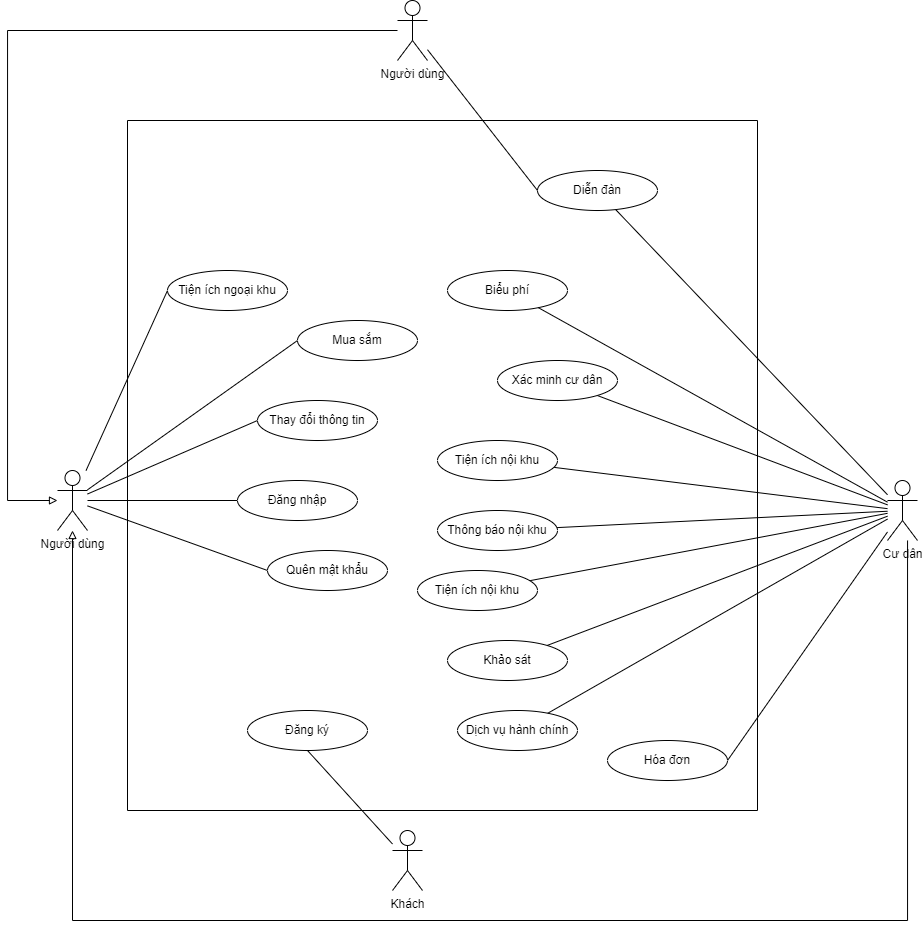

The diagram above was exported from draw.io. Its source (the exported page's mxGraphModel, read from the mxfile embedded in the PNG):
<mxGraphModel dx="1105" dy="612" grid="1" gridSize="10" guides="1" tooltips="1" connect="1" arrows="1" fold="1" page="1" pageScale="1" pageWidth="827" pageHeight="1169" math="0" shadow="0">
  <root>
    <mxCell id="0" />
    <mxCell id="1" parent="0" />
    <mxCell id="BVD0RmjV8X2pGe1AmP8k-7" style="edgeStyle=none;rounded=0;orthogonalLoop=1;jettySize=auto;html=1;entryX=0;entryY=0.5;entryDx=0;entryDy=0;endArrow=none;endFill=0;" edge="1" parent="1" source="BVD0RmjV8X2pGe1AmP8k-1" target="BVD0RmjV8X2pGe1AmP8k-6">
      <mxGeometry relative="1" as="geometry" />
    </mxCell>
    <mxCell id="BVD0RmjV8X2pGe1AmP8k-13" style="edgeStyle=none;rounded=0;orthogonalLoop=1;jettySize=auto;html=1;entryX=0;entryY=0.5;entryDx=0;entryDy=0;endArrow=none;endFill=0;" edge="1" parent="1" source="BVD0RmjV8X2pGe1AmP8k-1" target="BVD0RmjV8X2pGe1AmP8k-11">
      <mxGeometry relative="1" as="geometry" />
    </mxCell>
    <mxCell id="BVD0RmjV8X2pGe1AmP8k-14" style="edgeStyle=none;rounded=0;orthogonalLoop=1;jettySize=auto;html=1;entryX=0;entryY=0.5;entryDx=0;entryDy=0;endArrow=none;endFill=0;" edge="1" parent="1" source="BVD0RmjV8X2pGe1AmP8k-1" target="BVD0RmjV8X2pGe1AmP8k-10">
      <mxGeometry relative="1" as="geometry" />
    </mxCell>
    <mxCell id="BVD0RmjV8X2pGe1AmP8k-17" style="edgeStyle=none;rounded=0;orthogonalLoop=1;jettySize=auto;html=1;entryX=0;entryY=0.5;entryDx=0;entryDy=0;endArrow=none;endFill=0;" edge="1" parent="1" source="BVD0RmjV8X2pGe1AmP8k-1" target="BVD0RmjV8X2pGe1AmP8k-16">
      <mxGeometry relative="1" as="geometry" />
    </mxCell>
    <mxCell id="BVD0RmjV8X2pGe1AmP8k-18" style="edgeStyle=none;rounded=0;orthogonalLoop=1;jettySize=auto;html=1;entryX=0;entryY=0.5;entryDx=0;entryDy=0;endArrow=none;endFill=0;" edge="1" parent="1" source="BVD0RmjV8X2pGe1AmP8k-1" target="BVD0RmjV8X2pGe1AmP8k-15">
      <mxGeometry relative="1" as="geometry" />
    </mxCell>
    <mxCell id="BVD0RmjV8X2pGe1AmP8k-31" value="" style="edgeStyle=orthogonalEdgeStyle;rounded=0;orthogonalLoop=1;jettySize=auto;html=1;startArrow=block;startFill=0;endArrow=none;endFill=0;" edge="1" parent="1" source="BVD0RmjV8X2pGe1AmP8k-1" target="BVD0RmjV8X2pGe1AmP8k-30">
      <mxGeometry relative="1" as="geometry">
        <Array as="points">
          <mxPoint x="120" y="520" />
          <mxPoint x="120" y="50" />
        </Array>
      </mxGeometry>
    </mxCell>
    <mxCell id="BVD0RmjV8X2pGe1AmP8k-1" value="Người dùng" style="shape=umlActor;verticalLabelPosition=bottom;verticalAlign=top;html=1;outlineConnect=0;" vertex="1" parent="1">
      <mxGeometry x="170" y="490" width="30" height="60" as="geometry" />
    </mxCell>
    <mxCell id="BVD0RmjV8X2pGe1AmP8k-5" style="rounded=0;orthogonalLoop=1;jettySize=auto;html=1;entryX=0.5;entryY=1;entryDx=0;entryDy=0;endArrow=none;endFill=0;" edge="1" parent="1" source="BVD0RmjV8X2pGe1AmP8k-2" target="BVD0RmjV8X2pGe1AmP8k-4">
      <mxGeometry relative="1" as="geometry" />
    </mxCell>
    <mxCell id="BVD0RmjV8X2pGe1AmP8k-2" value="Khách" style="shape=umlActor;verticalLabelPosition=bottom;verticalAlign=top;html=1;outlineConnect=0;" vertex="1" parent="1">
      <mxGeometry x="505" y="850" width="30" height="60" as="geometry" />
    </mxCell>
    <mxCell id="BVD0RmjV8X2pGe1AmP8k-19" style="edgeStyle=orthogonalEdgeStyle;rounded=0;orthogonalLoop=1;jettySize=auto;html=1;endArrow=block;endFill=0;" edge="1" parent="1" source="BVD0RmjV8X2pGe1AmP8k-3" target="BVD0RmjV8X2pGe1AmP8k-1">
      <mxGeometry relative="1" as="geometry">
        <mxPoint x="200" y="730" as="targetPoint" />
        <Array as="points">
          <mxPoint x="1020" y="940" />
          <mxPoint x="185" y="940" />
        </Array>
      </mxGeometry>
    </mxCell>
    <mxCell id="BVD0RmjV8X2pGe1AmP8k-36" style="edgeStyle=none;rounded=0;orthogonalLoop=1;jettySize=auto;html=1;entryX=1;entryY=0.5;entryDx=0;entryDy=0;startArrow=none;startFill=0;endArrow=none;endFill=0;" edge="1" parent="1" source="BVD0RmjV8X2pGe1AmP8k-3" target="BVD0RmjV8X2pGe1AmP8k-33">
      <mxGeometry relative="1" as="geometry" />
    </mxCell>
    <mxCell id="BVD0RmjV8X2pGe1AmP8k-3" value="Cư dân" style="shape=umlActor;verticalLabelPosition=bottom;verticalAlign=top;html=1;outlineConnect=0;" vertex="1" parent="1">
      <mxGeometry x="1000" y="500" width="30" height="60" as="geometry" />
    </mxCell>
    <mxCell id="BVD0RmjV8X2pGe1AmP8k-20" style="rounded=0;orthogonalLoop=1;jettySize=auto;html=1;startArrow=none;startFill=0;endArrow=none;endFill=0;" edge="1" parent="1" source="BVD0RmjV8X2pGe1AmP8k-8" target="BVD0RmjV8X2pGe1AmP8k-3">
      <mxGeometry relative="1" as="geometry" />
    </mxCell>
    <mxCell id="BVD0RmjV8X2pGe1AmP8k-22" style="edgeStyle=none;rounded=0;orthogonalLoop=1;jettySize=auto;html=1;startArrow=none;startFill=0;endArrow=none;endFill=0;" edge="1" parent="1" source="BVD0RmjV8X2pGe1AmP8k-21" target="BVD0RmjV8X2pGe1AmP8k-3">
      <mxGeometry relative="1" as="geometry" />
    </mxCell>
    <mxCell id="BVD0RmjV8X2pGe1AmP8k-25" style="edgeStyle=none;rounded=0;orthogonalLoop=1;jettySize=auto;html=1;startArrow=none;startFill=0;endArrow=none;endFill=0;" edge="1" parent="1" source="BVD0RmjV8X2pGe1AmP8k-23" target="BVD0RmjV8X2pGe1AmP8k-3">
      <mxGeometry relative="1" as="geometry" />
    </mxCell>
    <mxCell id="BVD0RmjV8X2pGe1AmP8k-26" style="edgeStyle=none;rounded=0;orthogonalLoop=1;jettySize=auto;html=1;startArrow=none;startFill=0;endArrow=none;endFill=0;" edge="1" parent="1" source="BVD0RmjV8X2pGe1AmP8k-24" target="BVD0RmjV8X2pGe1AmP8k-3">
      <mxGeometry relative="1" as="geometry" />
    </mxCell>
    <mxCell id="BVD0RmjV8X2pGe1AmP8k-28" style="edgeStyle=none;rounded=0;orthogonalLoop=1;jettySize=auto;html=1;startArrow=none;startFill=0;endArrow=none;endFill=0;" edge="1" parent="1" source="BVD0RmjV8X2pGe1AmP8k-27" target="BVD0RmjV8X2pGe1AmP8k-3">
      <mxGeometry relative="1" as="geometry" />
    </mxCell>
    <mxCell id="BVD0RmjV8X2pGe1AmP8k-29" value="" style="swimlane;startSize=0;" vertex="1" parent="1">
      <mxGeometry x="240" y="140" width="630" height="690" as="geometry" />
    </mxCell>
    <mxCell id="BVD0RmjV8X2pGe1AmP8k-16" value="Tiện ích ngoại khu" style="ellipse;whiteSpace=wrap;html=1;" vertex="1" parent="BVD0RmjV8X2pGe1AmP8k-29">
      <mxGeometry x="40" y="150" width="120" height="40" as="geometry" />
    </mxCell>
    <mxCell id="BVD0RmjV8X2pGe1AmP8k-15" value="Mua sắm" style="ellipse;whiteSpace=wrap;html=1;" vertex="1" parent="BVD0RmjV8X2pGe1AmP8k-29">
      <mxGeometry x="170" y="200" width="120" height="40" as="geometry" />
    </mxCell>
    <mxCell id="BVD0RmjV8X2pGe1AmP8k-11" value="Thay đổi thông tin" style="ellipse;whiteSpace=wrap;html=1;" vertex="1" parent="BVD0RmjV8X2pGe1AmP8k-29">
      <mxGeometry x="130" y="280" width="120" height="40" as="geometry" />
    </mxCell>
    <mxCell id="BVD0RmjV8X2pGe1AmP8k-6" value="Đăng nhập" style="ellipse;whiteSpace=wrap;html=1;" vertex="1" parent="BVD0RmjV8X2pGe1AmP8k-29">
      <mxGeometry x="110" y="360" width="120" height="40" as="geometry" />
    </mxCell>
    <mxCell id="BVD0RmjV8X2pGe1AmP8k-10" value="Quên mật khẩu" style="ellipse;whiteSpace=wrap;html=1;" vertex="1" parent="BVD0RmjV8X2pGe1AmP8k-29">
      <mxGeometry x="140" y="430" width="120" height="40" as="geometry" />
    </mxCell>
    <mxCell id="BVD0RmjV8X2pGe1AmP8k-4" value="Đăng ký" style="ellipse;whiteSpace=wrap;html=1;" vertex="1" parent="BVD0RmjV8X2pGe1AmP8k-29">
      <mxGeometry x="120" y="590" width="120" height="40" as="geometry" />
    </mxCell>
    <mxCell id="BVD0RmjV8X2pGe1AmP8k-27" value="Diễn đàn" style="ellipse;whiteSpace=wrap;html=1;" vertex="1" parent="BVD0RmjV8X2pGe1AmP8k-29">
      <mxGeometry x="410" y="50" width="120" height="40" as="geometry" />
    </mxCell>
    <mxCell id="BVD0RmjV8X2pGe1AmP8k-24" value="Tiện ích nội khu" style="ellipse;whiteSpace=wrap;html=1;" vertex="1" parent="BVD0RmjV8X2pGe1AmP8k-29">
      <mxGeometry x="290" y="450" width="120" height="40" as="geometry" />
    </mxCell>
    <mxCell id="BVD0RmjV8X2pGe1AmP8k-21" value="Tiện ích nội khu" style="ellipse;whiteSpace=wrap;html=1;" vertex="1" parent="BVD0RmjV8X2pGe1AmP8k-29">
      <mxGeometry x="310" y="320" width="120" height="40" as="geometry" />
    </mxCell>
    <mxCell id="BVD0RmjV8X2pGe1AmP8k-8" value="Xác minh cư dân" style="ellipse;whiteSpace=wrap;html=1;" vertex="1" parent="BVD0RmjV8X2pGe1AmP8k-29">
      <mxGeometry x="370" y="240" width="120" height="40" as="geometry" />
    </mxCell>
    <mxCell id="BVD0RmjV8X2pGe1AmP8k-33" value="Hóa đơn" style="ellipse;whiteSpace=wrap;html=1;" vertex="1" parent="BVD0RmjV8X2pGe1AmP8k-29">
      <mxGeometry x="480" y="620" width="120" height="40" as="geometry" />
    </mxCell>
    <mxCell id="BVD0RmjV8X2pGe1AmP8k-34" value="Biểu phí" style="ellipse;whiteSpace=wrap;html=1;" vertex="1" parent="BVD0RmjV8X2pGe1AmP8k-29">
      <mxGeometry x="320" y="150" width="120" height="40" as="geometry" />
    </mxCell>
    <mxCell id="BVD0RmjV8X2pGe1AmP8k-23" value="Thông báo nội khu" style="ellipse;whiteSpace=wrap;html=1;" vertex="1" parent="BVD0RmjV8X2pGe1AmP8k-29">
      <mxGeometry x="310" y="390" width="120" height="40" as="geometry" />
    </mxCell>
    <mxCell id="BVD0RmjV8X2pGe1AmP8k-37" value="Khảo sát" style="ellipse;whiteSpace=wrap;html=1;" vertex="1" parent="BVD0RmjV8X2pGe1AmP8k-29">
      <mxGeometry x="320" y="520" width="120" height="40" as="geometry" />
    </mxCell>
    <mxCell id="BVD0RmjV8X2pGe1AmP8k-38" value="Dịch vụ hành chính" style="ellipse;whiteSpace=wrap;html=1;" vertex="1" parent="BVD0RmjV8X2pGe1AmP8k-29">
      <mxGeometry x="330" y="590" width="120" height="40" as="geometry" />
    </mxCell>
    <mxCell id="BVD0RmjV8X2pGe1AmP8k-30" value="Người dùng" style="shape=umlActor;verticalLabelPosition=bottom;verticalAlign=top;html=1;outlineConnect=0;" vertex="1" parent="1">
      <mxGeometry x="510" y="20" width="30" height="60" as="geometry" />
    </mxCell>
    <mxCell id="BVD0RmjV8X2pGe1AmP8k-32" style="edgeStyle=none;rounded=0;orthogonalLoop=1;jettySize=auto;html=1;entryX=0;entryY=0.5;entryDx=0;entryDy=0;startArrow=none;startFill=0;endArrow=none;endFill=0;" edge="1" parent="1" source="BVD0RmjV8X2pGe1AmP8k-30" target="BVD0RmjV8X2pGe1AmP8k-27">
      <mxGeometry relative="1" as="geometry" />
    </mxCell>
    <mxCell id="BVD0RmjV8X2pGe1AmP8k-35" style="rounded=0;orthogonalLoop=1;jettySize=auto;html=1;startArrow=none;startFill=0;endArrow=none;endFill=0;" edge="1" parent="1" source="BVD0RmjV8X2pGe1AmP8k-34" target="BVD0RmjV8X2pGe1AmP8k-3">
      <mxGeometry relative="1" as="geometry" />
    </mxCell>
    <mxCell id="BVD0RmjV8X2pGe1AmP8k-39" style="edgeStyle=none;rounded=0;orthogonalLoop=1;jettySize=auto;html=1;startArrow=none;startFill=0;endArrow=none;endFill=0;" edge="1" parent="1" source="BVD0RmjV8X2pGe1AmP8k-37" target="BVD0RmjV8X2pGe1AmP8k-3">
      <mxGeometry relative="1" as="geometry" />
    </mxCell>
    <mxCell id="BVD0RmjV8X2pGe1AmP8k-40" style="edgeStyle=none;rounded=0;orthogonalLoop=1;jettySize=auto;html=1;startArrow=none;startFill=0;endArrow=none;endFill=0;" edge="1" parent="1" source="BVD0RmjV8X2pGe1AmP8k-38" target="BVD0RmjV8X2pGe1AmP8k-3">
      <mxGeometry relative="1" as="geometry" />
    </mxCell>
  </root>
</mxGraphModel>